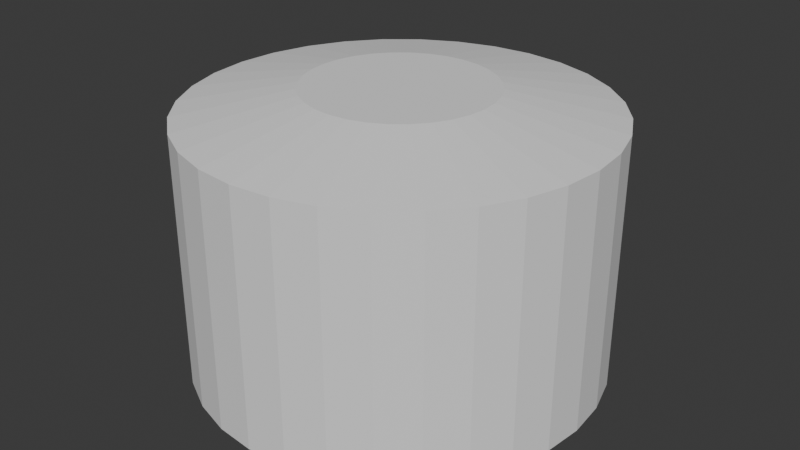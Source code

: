 # Source: Wheel.blend  (saved by Blender 4.3.34; exported with 4.5.12 LTS)
import bpy
from mathutils import Matrix  # noqa: F401  (used for matrix-valued properties, if any)

bpy.ops.wm.read_factory_settings(use_empty=True)
scene = bpy.context.scene
scene.name = 'Scene'

# ---- collections
col_collection = bpy.data.collections.new('Collection'); scene.collection.children.link(col_collection)

# ---- world
world_world = bpy.data.worlds.new('World'); scene.world = world_world
world_world.use_nodes = True; world_world.node_tree.nodes.clear()
_N = world_world.node_tree.nodes; _L = world_world.node_tree.links
n0 = _N.new('ShaderNodeOutputWorld'); n0.name = 'World Output'; n0.location = (300, 300)
n1 = _N.new('ShaderNodeBackground'); n1.name = 'Background'; n1.location = (10, 300)
n1.inputs[0].default_value = (0.05088, 0.05088, 0.05088, 1.0)
_L.new(n1.outputs[0], n0.inputs[0])
n0.is_active_output = True
world_world.color = (0.05088, 0.05088, 0.05088)
world_world.sun_shadow_jitter_overblur = 0.0

# ---- meshes
me_circle = bpy.data.meshes.new('Circle')
me_circle.from_pydata([(0.0, 1.0, 0.0), (-0.1951, 0.9808, 0.0), (-0.3827, 0.9239, 0.0), (-0.5556, 0.8315, 0.0), (-0.7071, 0.7071, 0.0), (-0.8315, 0.5556, 0.0), (-0.9239, 0.3827, 0.0), (-0.9808, 0.1951, 0.0), (-1.0, 0.0, 0.0), (-0.9808, -0.1951, 0.0), (-0.9239, -0.3827, 0.0), (-0.8315, -0.5556, 0.0), (-0.7071, -0.7071, 0.0), (-0.5556, -0.8315, 0.0), (-0.3827, -0.9239, 0.0), (-0.1951, -0.9808, 0.0), (0.0, -1.0, 0.0), (0.1951, -0.9808, 0.0), (0.3827, -0.9239, 0.0), (0.5556, -0.8315, 0.0), (0.7071, -0.7071, 0.0), (0.8315, -0.5556, 0.0), (0.9239, -0.3827, 0.0), (0.9808, -0.1951, 0.0), (1.0, 0.0, 0.0), (0.9808, 0.1951, 0.0), (0.9239, 0.3827, 0.0), (0.8315, 0.5556, 0.0), (0.7071, 0.7071, 0.0), (0.5556, 0.8315, 0.0), (0.3827, 0.9239, 0.0), (0.1951, 0.9808, 0.0), (0.0, 1.0, 1.239), (-0.1951, 0.9808, 1.239), (-0.3827, 0.9239, 1.239), (-0.5556, 0.8315, 1.239), (-0.7071, 0.7071, 1.239), (-0.8315, 0.5556, 1.239), (-0.9239, 0.3827, 1.239), (-0.9808, 0.1951, 1.239), (-1.0, 0.0, 1.239), (-0.9808, -0.1951, 1.239), (-0.9239, -0.3827, 1.239), (-0.8315, -0.5556, 1.239), (-0.7071, -0.7071, 1.239), (-0.5556, -0.8315, 1.239), (-0.3827, -0.9239, 1.239), (-0.1951, -0.9808, 1.239), (0.0, -1.0, 1.239), (0.1951, -0.9808, 1.239), (0.3827, -0.9239, 1.239), (0.5556, -0.8315, 1.239), (0.7071, -0.7071, 1.239), (0.8315, -0.5556, 1.239), (0.9239, -0.3827, 1.239), (0.9808, -0.1951, 1.239), (1.0, 0.0, 1.239), (0.9808, 0.1951, 1.239), (0.9239, 0.3827, 1.239), (0.8315, 0.5556, 1.239), (0.7071, 0.7071, 1.239), (0.5556, 0.8315, 1.239), (0.3827, 0.9239, 1.239), (0.1951, 0.9808, 1.239), (0.0, -1.311e-05, 0.0), (1.258e-06, 0.4479, 1.35), (-0.08738, 0.4393, 1.35), (-0.1714, 0.4138, 1.35), (-0.2488, 0.3724, 1.35), (-0.3167, 0.3167, 1.35), (-0.3724, 0.2488, 1.35), (-0.4138, 0.1714, 1.35), (-0.4393, 0.08738, 1.35), (-0.4479, 5.32e-07, 1.35), (-0.4393, -0.08738, 1.35), (-0.4138, -0.1714, 1.35), (-0.3724, -0.2488, 1.35), (-0.3167, -0.3167, 1.35), (-0.2488, -0.3724, 1.35), (-0.1714, -0.4138, 1.35), (-0.08738, -0.4393, 1.35), (1.258e-06, -0.4479, 1.35), (0.08738, -0.4393, 1.35), (0.1714, -0.4138, 1.35), (0.2488, -0.3724, 1.35), (0.3167, -0.3167, 1.35), (0.3724, -0.2488, 1.35), (0.4138, -0.1714, 1.35), (0.4393, -0.08738, 1.35), (0.4479, 5.32e-07, 1.35), (0.4393, 0.08738, 1.35), (0.4138, 0.1714, 1.35), (0.3724, 0.2488, 1.35), (0.3167, 0.3167, 1.35), (0.2488, 0.3724, 1.35), (0.1714, 0.4138, 1.35), (0.08738, 0.4393, 1.35)], [], [(29, 61, 60, 28), (16, 48, 47, 15), (3, 35, 34, 2), (30, 62, 61, 29), (17, 49, 48, 16), (4, 36, 35, 3), (31, 63, 62, 30), (18, 50, 49, 17), (5, 37, 36, 4), (0, 32, 63, 31), (19, 51, 50, 18), (6, 38, 37, 5), (20, 52, 51, 19), (7, 39, 38, 6), (21, 53, 52, 20), (8, 40, 39, 7), (22, 54, 53, 21), (9, 41, 40, 8), (23, 55, 54, 22), (10, 42, 41, 9), (24, 56, 55, 23), (11, 43, 42, 10), (25, 57, 56, 24), (12, 44, 43, 11), (26, 58, 57, 25), (13, 45, 44, 12), (27, 59, 58, 26), (14, 46, 45, 13), (1, 33, 32, 0), (28, 60, 59, 27), (15, 47, 46, 14), (2, 34, 33, 1), (42, 75, 74, 41), (1, 64, 2), (55, 88, 87, 54), (41, 74, 73, 40), (54, 87, 86, 53), (40, 73, 72, 39), (53, 86, 85, 52), (39, 72, 71, 38), (52, 85, 84, 51), (38, 71, 70, 37), (51, 84, 83, 50), (32, 65, 96, 63), (37, 70, 69, 36), (50, 83, 82, 49), (63, 96, 95, 62), (36, 69, 68, 35), (49, 82, 81, 48), (62, 95, 94, 61), (35, 68, 67, 34), (48, 81, 80, 47), (61, 94, 93, 60), (34, 67, 66, 33), (47, 80, 79, 46), (60, 93, 92, 59), (33, 66, 65, 32), (46, 79, 78, 45), (59, 92, 91, 58), (45, 78, 77, 44), (58, 91, 90, 57), (44, 77, 76, 43), (57, 90, 89, 56), (43, 76, 75, 42), (56, 89, 88, 55), (0, 31, 64), (64, 12, 11), (24, 23, 64), (28, 27, 64), (12, 64, 13), (64, 7, 6), (20, 19, 64), (27, 26, 64), (11, 10, 64), (10, 9, 64), (26, 25, 64), (9, 8, 64), (25, 24, 64), (23, 22, 64), (7, 64, 8), (22, 21, 64), (6, 5, 64), (21, 20, 64), (5, 4, 64), (64, 4, 3), (19, 18, 64), (64, 3, 2), (18, 17, 64), (64, 1, 0), (17, 16, 64), (64, 16, 15), (31, 30, 64), (64, 15, 14), (30, 29, 64), (64, 14, 13), (29, 28, 64), (66, 67, 68, 69, 70, 71, 72, 73, 74, 75, 76, 77, 78, 79, 80, 81, 82, 83, 84, 85, 86, 87, 88, 89, 90, 91, 92, 93, 94, 95, 96, 65)])
_uv = me_circle.uv_layers.new(name='UVMap')
_uv.uv.foreach_set('vector', [5.728e-08, 0.75, 0.1975, 0.75, 0.1975, 0.7812, 6.027e-08, 0.7812, 1.351e-08, 0.1562, 0.1975, 0.1563, 0.1975, 0.1875, 1.65e-08, 0.1875, 4.514e-08, 0.5625, 0.1975, 0.5625, 0.1975, 0.5937, 4.813e-08, 0.5938, 5.429e-08, 0.7188, 0.1975, 0.7188, 0.1975, 0.75, 5.728e-08, 0.75, 1.051e-08, 0.125, 0.1975, 0.125, 0.1975, 0.1563, 1.351e-08, 0.1562, 4.215e-08, 0.5312, 0.1975, 0.5312, 0.1975, 0.5625, 4.514e-08, 0.5625, 5.42e-08, 0.6875, 0.1975, 0.6875, 0.1975, 0.7188, 5.429e-08, 0.7188, 1.043e-08, 0.09375, 0.1975, 0.09375, 0.1975, 0.125, 1.051e-08, 0.125, 3.915e-08, 0.5, 0.1975, 0.5, 0.1975, 0.5312, 4.215e-08, 0.5312, 5.121e-08, 0.6562, 0.1975, 0.6562, 0.1975, 0.6875, 5.42e-08, 0.6875, 7.436e-09, 0.0625, 0.1975, 0.0625, 0.1975, 0.09375, 1.043e-08, 0.09375, 3.616e-08, 0.4688, 0.1975, 0.4687, 0.1975, 0.5, 3.915e-08, 0.5, 4.445e-09, 0.03125, 0.1975, 0.03125, 0.1975, 0.0625, 7.436e-09, 0.0625, 3.608e-08, 0.4375, 0.1975, 0.4375, 0.1975, 0.4687, 3.616e-08, 0.4688, 1.453e-09, 6.35e-17, 0.1975, 8.634e-09, 0.1975, 0.03125, 4.445e-09, 0.03125, 3.163e-08, 0.4062, 0.1975, 0.4062, 0.1975, 0.4375, 3.608e-08, 0.4375, 7.386e-08, 0.9688, 0.1975, 0.9687, 0.1975, 1.0, 7.686e-08, 1.0, 2.864e-08, 0.375, 0.1975, 0.375, 0.1975, 0.4062, 3.163e-08, 0.4062, 7.378e-08, 0.9375, 0.1975, 0.9375, 0.1975, 0.9687, 7.386e-08, 0.9688, 2.855e-08, 0.3437, 0.1975, 0.3437, 0.1975, 0.375, 2.864e-08, 0.375, 7.079e-08, 0.9062, 0.1975, 0.9062, 0.1975, 0.9375, 7.378e-08, 0.9375, 2.556e-08, 0.3125, 0.1975, 0.3125, 0.1975, 0.3437, 2.855e-08, 0.3437, 6.634e-08, 0.875, 0.1975, 0.875, 0.1975, 0.9062, 7.079e-08, 0.9062, 2.257e-08, 0.2812, 0.1975, 0.2812, 0.1975, 0.3125, 2.556e-08, 0.3125, 6.625e-08, 0.8437, 0.1975, 0.8437, 0.1975, 0.875, 6.634e-08, 0.875, 1.958e-08, 0.25, 0.1975, 0.25, 0.1975, 0.2812, 2.257e-08, 0.2812, 6.326e-08, 0.8125, 0.1975, 0.8125, 0.1975, 0.8437, 6.625e-08, 0.8437, 1.659e-08, 0.2188, 0.1975, 0.2187, 0.1975, 0.25, 1.958e-08, 0.25, 4.822e-08, 0.625, 0.1975, 0.625, 0.1975, 0.6562, 5.121e-08, 0.6562, 6.027e-08, 0.7812, 0.1975, 0.7812, 0.1975, 0.8125, 6.326e-08, 0.8125, 1.65e-08, 0.1875, 0.1975, 0.1875, 0.1975, 0.2187, 1.659e-08, 0.2188, 4.813e-08, 0.5938, 0.1975, 0.5937, 0.1975, 0.625, 4.822e-08, 0.625, 0.2196, 0.2856, 0.3563, 0.2722, 0.3605, 0.2931, 0.229, 0.333, 0.6008, 0.4914, 0.7233, 0.7207, 0.5584, 0.5197, 0.6552, 0.105, 0.549, 0.1924, 0.5339, 0.1773, 0.621, 0.07081, 0.229, 0.333, 0.3605, 0.2931, 0.3687, 0.3129, 0.2474, 0.3776, 0.621, 0.07081, 0.5339, 0.1773, 0.5161, 0.1654, 0.5808, 0.044, 0.2474, 0.3776, 0.3687, 0.3129, 0.3806, 0.3306, 0.2742, 0.4177, 0.5808, 0.044, 0.5161, 0.1654, 0.4964, 0.1572, 0.5361, 0.02556, 0.2742, 0.4177, 0.3806, 0.3306, 0.3957, 0.3457, 0.3083, 0.4519, 0.5361, 0.02556, 0.4964, 0.1572, 0.4754, 0.1531, 0.4887, 0.01619, 0.3083, 0.4519, 0.3957, 0.3457, 0.4134, 0.3576, 0.3485, 0.4788, 0.4887, 0.01619, 0.4754, 0.1531, 0.4541, 0.1531, 0.4404, 0.01625, 0.5808, 0.479, 0.5161, 0.3576, 0.5339, 0.3457, 0.6211, 0.4521, 0.3485, 0.4788, 0.4134, 0.3576, 0.4332, 0.3658, 0.3931, 0.4973, 0.4404, 0.01625, 0.4541, 0.1531, 0.4331, 0.1572, 0.393, 0.02573, 0.6211, 0.4521, 0.5339, 0.3457, 0.549, 0.3306, 0.6553, 0.418, 0.3931, 0.4973, 0.4332, 0.3658, 0.4541, 0.3699, 0.4405, 0.5068, 0.393, 0.02573, 0.4331, 0.1572, 0.4134, 0.1654, 0.3484, 0.04426, 0.6553, 0.418, 0.549, 0.3306, 0.5609, 0.3128, 0.6821, 0.3778, 0.4405, 0.5068, 0.4541, 0.3699, 0.4755, 0.3699, 0.4888, 0.5068, 0.3484, 0.04426, 0.4134, 0.1654, 0.3956, 0.1773, 0.3083, 0.07114, 0.6821, 0.3778, 0.5609, 0.3128, 0.569, 0.2931, 0.7007, 0.3331, 0.4888, 0.5068, 0.4755, 0.3699, 0.4964, 0.3658, 0.5362, 0.4974, 0.3083, 0.07114, 0.3956, 0.1773, 0.3805, 0.1924, 0.2742, 0.1053, 0.7007, 0.3331, 0.569, 0.2931, 0.5732, 0.2722, 0.7101, 0.2857, 0.5362, 0.4974, 0.4964, 0.3658, 0.5161, 0.3576, 0.5808, 0.479, 0.2742, 0.1053, 0.3805, 0.1924, 0.3687, 0.2101, 0.2474, 0.1455, 0.7101, 0.2857, 0.5732, 0.2722, 0.5732, 0.2508, 0.7101, 0.2373, 0.2474, 0.1455, 0.3687, 0.2101, 0.3605, 0.2299, 0.229, 0.1901, 0.7101, 0.2373, 0.5732, 0.2508, 0.569, 0.2298, 0.7007, 0.1898, 0.229, 0.1901, 0.3605, 0.2299, 0.3563, 0.2508, 0.2196, 0.2374, 0.7007, 0.1898, 0.569, 0.2298, 0.5608, 0.2101, 0.6821, 0.1451, 0.2196, 0.2374, 0.3563, 0.2508, 0.3563, 0.2722, 0.2196, 0.2856, 0.6821, 0.1451, 0.5608, 0.2101, 0.549, 0.1924, 0.6552, 0.105, 0.6479, 0.4719, 0.6979, 0.4619, 0.7233, 0.7207, 0.7233, 0.7207, 0.6008, 0.95, 0.5584, 0.9217, 0.9722, 0.6452, 0.9821, 0.6952, 0.7233, 0.7207, 0.8459, 0.4914, 0.8883, 0.5197, 0.7233, 0.7207, 0.6008, 0.95, 0.7233, 0.7207, 0.6479, 0.9695, 0.7233, 0.7207, 0.4646, 0.7462, 0.4646, 0.6952, 0.9527, 0.8433, 0.9243, 0.8857, 0.7233, 0.7207, 0.8883, 0.5197, 0.9243, 0.5557, 0.7233, 0.7207, 0.5584, 0.9217, 0.5223, 0.8857, 0.7233, 0.7207, 0.5223, 0.8857, 0.494, 0.8433, 0.7233, 0.7207, 0.9243, 0.5557, 0.9527, 0.5981, 0.7233, 0.7207, 0.494, 0.8433, 0.4745, 0.7962, 0.7233, 0.7207, 0.9527, 0.5981, 0.9722, 0.6452, 0.7233, 0.7207, 0.9821, 0.6952, 0.9821, 0.7462, 0.7233, 0.7207, 0.4646, 0.7462, 0.7233, 0.7207, 0.4745, 0.7962, 0.9821, 0.7462, 0.9722, 0.7962, 0.7233, 0.7207, 0.4646, 0.6952, 0.4745, 0.6452, 0.7233, 0.7207, 0.9722, 0.7962, 0.9527, 0.8433, 0.7233, 0.7207, 0.4745, 0.6452, 0.494, 0.5981, 0.7233, 0.7207, 0.7233, 0.7207, 0.494, 0.5981, 0.5223, 0.5557, 0.9243, 0.8857, 0.8883, 0.9217, 0.7233, 0.7207, 0.7233, 0.7207, 0.5223, 0.5557, 0.5584, 0.5197, 0.8883, 0.9217, 0.8459, 0.95, 0.7233, 0.7207, 0.7233, 0.7207, 0.6008, 0.4914, 0.6479, 0.4719, 0.8459, 0.95, 0.7988, 0.9695, 0.7233, 0.7207, 0.7233, 0.7207, 0.7988, 0.9695, 0.7488, 0.9795, 0.6979, 0.4619, 0.7488, 0.4619, 0.7233, 0.7207, 0.7233, 0.7207, 0.7488, 0.9795, 0.6979, 0.9795, 0.7488, 0.4619, 0.7988, 0.4719, 0.7233, 0.7207, 0.7233, 0.7207, 0.6979, 0.9795, 0.6479, 0.9695, 0.7988, 0.4719, 0.8459, 0.4914, 0.7233, 0.7207, 0.4964, 0.3658, 0.4755, 0.3699, 0.4541, 0.3699, 0.4332, 0.3658, 0.4134, 0.3576, 0.3957, 0.3457, 0.3806, 0.3306, 0.3687, 0.3129, 0.3605, 0.2931, 0.3563, 0.2722, 0.3563, 0.2508, 0.3605, 0.2299, 0.3687, 0.2101, 0.3805, 0.1924, 0.3956, 0.1773, 0.4134, 0.1654, 0.4331, 0.1572, 0.4541, 0.1531, 0.4754, 0.1531, 0.4964, 0.1572, 0.5161, 0.1654, 0.5339, 0.1773, 0.549, 0.1924, 0.5608, 0.2101, 0.569, 0.2298, 0.5732, 0.2508, 0.5732, 0.2722, 0.569, 0.2931, 0.5609, 0.3128, 0.549, 0.3306, 0.5339, 0.3457, 0.5161, 0.3576])
me_circle.update()

# ---- objects
ob_circle = bpy.data.objects.new('Circle', me_circle)

# ---- transforms, parenting, visibility, modifiers, constraints
ob_circle.location = (0.0, 0.0, 0.0)

# ---- collection membership
col_collection.objects.link(ob_circle)

# ---- scene / render settings (as saved in the file)
scene.frame_start = 1; scene.frame_end = 250; scene.frame_set(1)
scene.render.engine = 'BLENDER_EEVEE_NEXT'
bpy.context.view_layer.update()

# ---- added for rendering (the .blend has no active camera and no usable light): camera, sun
cam_auto = bpy.data.cameras.new('AutoCamera')
cam_auto.lens = 50.0
cam_auto.sensor_width = 36.0
cam_auto.clip_end = 1000.0
ob_auto_camera = bpy.data.objects.new('AutoCamera', cam_auto)
scene.collection.objects.link(ob_auto_camera)
ob_auto_camera.location = (2.89967, -3.4796, 2.99465)
ob_auto_camera.rotation_euler = (1.09748, -7.21219e-08, 0.694738)
scene.camera = ob_auto_camera
light_auto_sun = bpy.data.lights.new('AutoSun', 'SUN')
light_auto_sun.energy = 3.0
light_auto_sun.angle = 0.0523599
ob_auto_sun = bpy.data.objects.new('AutoSun', light_auto_sun)
scene.collection.objects.link(ob_auto_sun)
ob_auto_sun.rotation_euler = (0.872665, 0.174533, 0.523599)
bpy.context.view_layer.update()
